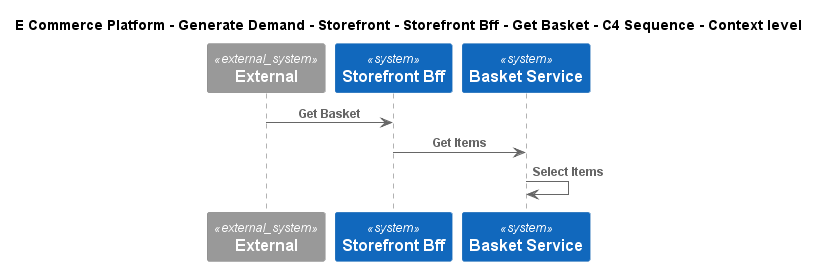

The diagram above was rendered by PlantUML. Its source (embedded in the PNG):
@startuml
!include ..\..\..\..\..\..\..\.c4s\C4_Sequence.puml
SHOW_FOOT_BOXES()

title E Commerce Platform - Generate Demand - Storefront - Storefront Bff - Get Basket - C4 Sequence - Context level

System_Ext(C4InterFlow.SoftwareSystems.ExternalSystem, "External", "")
System(ECommercePlatform.GenerateDemand.Storefront.SoftwareSystems.StorefrontBff, "Storefront Bff", "")
System(ECommercePlatform.GenerateDemand.Basket.SoftwareSystems.BasketService, "Basket Service", "")

Rel(C4InterFlow.SoftwareSystems.ExternalSystem, ECommercePlatform.GenerateDemand.Storefront.SoftwareSystems.StorefrontBff, "Get Basket")
Rel(ECommercePlatform.GenerateDemand.Storefront.SoftwareSystems.StorefrontBff, ECommercePlatform.GenerateDemand.Basket.SoftwareSystems.BasketService, "Get Items")
Rel(ECommercePlatform.GenerateDemand.Basket.SoftwareSystems.BasketService, ECommercePlatform.GenerateDemand.Basket.SoftwareSystems.BasketService, "Select Items")


@enduml